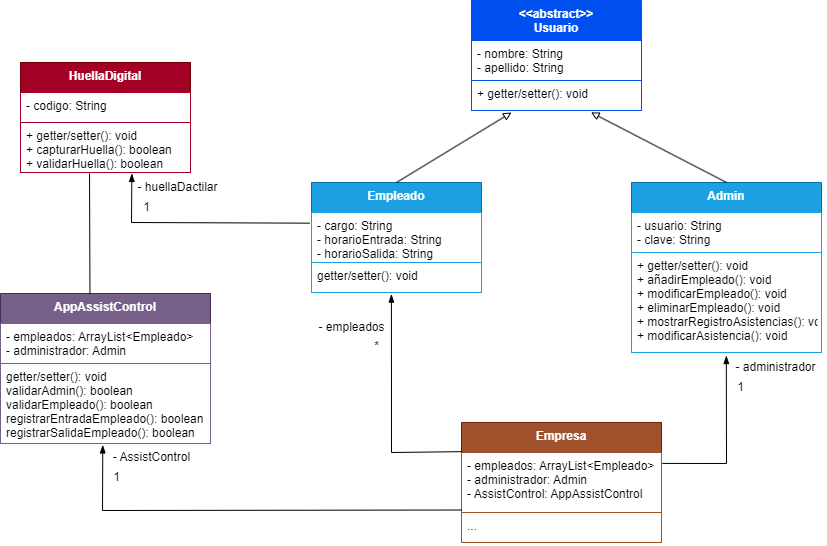

The diagram above was exported from draw.io. Its source (the exported page's mxGraphModel, read from the mxfile embedded in the PNG):
<mxGraphModel dx="2274" dy="641" grid="1" gridSize="10" guides="1" tooltips="1" connect="1" arrows="1" fold="1" page="1" pageScale="1" pageWidth="1169" pageHeight="827" background="#ffffff" math="0" shadow="0">
  <root>
    <mxCell id="0" />
    <mxCell id="1" parent="0" />
    <mxCell id="2" value="&lt;&lt;abstract&gt;&gt;&#10;Usuario" style="swimlane;fontStyle=1;align=center;verticalAlign=top;childLayout=stackLayout;horizontal=1;startSize=40;horizontalStack=0;resizeParent=1;resizeParentMax=0;resizeLast=0;collapsible=1;marginBottom=0;strokeColor=#0050EF;fillColor=#0050EF;fontColor=#ffffff;" parent="1" vertex="1">
      <mxGeometry x="440" y="178" width="170" height="110" as="geometry" />
    </mxCell>
    <mxCell id="3" value="- nombre: String&#10;- apellido: String" style="text;strokeColor=#0050EF;fillColor=none;align=left;verticalAlign=top;spacingLeft=4;spacingRight=4;overflow=hidden;rotatable=0;points=[[0,0.5],[1,0.5]];portConstraint=eastwest;fontColor=#000000;" parent="2" vertex="1">
      <mxGeometry y="40" width="170" height="40" as="geometry" />
    </mxCell>
    <mxCell id="5" value="+ getter/setter(): void" style="text;strokeColor=#0050EF;fillColor=none;align=left;verticalAlign=top;spacingLeft=4;spacingRight=4;overflow=hidden;rotatable=0;points=[[0,0.5],[1,0.5]];portConstraint=eastwest;labelBorderColor=none;fontColor=#000000;" parent="2" vertex="1">
      <mxGeometry y="80" width="170" height="30" as="geometry" />
    </mxCell>
    <mxCell id="6" value="Empleado" style="swimlane;fontStyle=1;align=center;verticalAlign=top;childLayout=stackLayout;horizontal=1;startSize=30;horizontalStack=0;resizeParent=1;resizeParentMax=0;resizeLast=0;collapsible=1;marginBottom=0;strokeColor=#006EAF;fillColor=#1BA1E2;fontColor=#ffffff;" parent="1" vertex="1">
      <mxGeometry x="280" y="360" width="170" height="110" as="geometry" />
    </mxCell>
    <mxCell id="7" value="- cargo: String&#10;- horarioEntrada: String&#10;- horarioSalida: String" style="text;strokeColor=#1BA1E2;fillColor=none;align=left;verticalAlign=top;spacingLeft=4;spacingRight=4;overflow=hidden;rotatable=0;points=[[0,0.5],[1,0.5]];portConstraint=eastwest;fontColor=#000000;" parent="6" vertex="1">
      <mxGeometry y="30" width="170" height="50" as="geometry" />
    </mxCell>
    <mxCell id="8" value="getter/setter(): void" style="text;strokeColor=#1BA1E2;fillColor=none;align=left;verticalAlign=top;spacingLeft=4;spacingRight=4;overflow=hidden;rotatable=0;points=[[0,0.5],[1,0.5]];portConstraint=eastwest;labelBorderColor=none;fontColor=#000000;" parent="6" vertex="1">
      <mxGeometry y="80" width="170" height="30" as="geometry" />
    </mxCell>
    <mxCell id="9" value="Admin" style="swimlane;fontStyle=1;align=center;verticalAlign=top;childLayout=stackLayout;horizontal=1;startSize=30;horizontalStack=0;resizeParent=1;resizeParentMax=0;resizeLast=0;collapsible=1;marginBottom=0;strokeColor=#006EAF;fillColor=#1ba1e2;fontColor=#ffffff;" parent="1" vertex="1">
      <mxGeometry x="600" y="360" width="190" height="170" as="geometry" />
    </mxCell>
    <mxCell id="10" value="- usuario: String&#10;- clave: String" style="text;strokeColor=#1BA1E2;fillColor=none;align=left;verticalAlign=top;spacingLeft=4;spacingRight=4;overflow=hidden;rotatable=0;points=[[0,0.5],[1,0.5]];portConstraint=eastwest;fontColor=#000000;" parent="9" vertex="1">
      <mxGeometry y="30" width="190" height="40" as="geometry" />
    </mxCell>
    <mxCell id="11" value="+ getter/setter(): void&#10;+ añadirEmpleado(): void&#10;+ modificarEmpleado(): void&#10;+ eliminarEmpleado(): void&#10;+ mostrarRegistroAsistencias(): void&#10;+ modificarAsistencia(): void" style="text;strokeColor=#1BA1E2;fillColor=none;align=left;verticalAlign=top;spacingLeft=4;spacingRight=4;overflow=hidden;rotatable=0;points=[[0,0.5],[1,0.5]];portConstraint=eastwest;labelBorderColor=none;fontColor=#000000;" parent="9" vertex="1">
      <mxGeometry y="70" width="190" height="100" as="geometry" />
    </mxCell>
    <mxCell id="15" value="Empresa" style="swimlane;fontStyle=1;align=center;verticalAlign=top;childLayout=stackLayout;horizontal=1;startSize=30;horizontalStack=0;resizeParent=1;resizeParentMax=0;resizeLast=0;collapsible=1;marginBottom=0;strokeColor=#6D1F00;fillColor=#A0522D;fontColor=#ffffff;" parent="1" vertex="1">
      <mxGeometry x="430" y="600" width="200" height="120" as="geometry" />
    </mxCell>
    <mxCell id="16" value="- empleados: ArrayList&lt;Empleado&gt;&#10;- administrador: Admin&#10;- AssistControl: AppAssistControl " style="text;strokeColor=#A0522D;fillColor=none;align=left;verticalAlign=top;spacingLeft=4;spacingRight=4;overflow=hidden;rotatable=0;points=[[0,0.5],[1,0.5]];portConstraint=eastwest;fontColor=#000000;" parent="15" vertex="1">
      <mxGeometry y="30" width="200" height="60" as="geometry" />
    </mxCell>
    <mxCell id="17" value="..." style="text;strokeColor=#A0522D;fillColor=none;align=left;verticalAlign=top;spacingLeft=4;spacingRight=4;overflow=hidden;rotatable=0;points=[[0,0.5],[1,0.5]];portConstraint=eastwest;labelBorderColor=none;fontColor=#000000;" parent="15" vertex="1">
      <mxGeometry y="90" width="200" height="30" as="geometry" />
    </mxCell>
    <mxCell id="18" value="" style="endArrow=none;html=1;rounded=0;align=center;verticalAlign=top;endFill=0;labelBackgroundColor=none;endSize=6;startArrow=blockThin;startFill=1;strokeColor=#000000;fontColor=#000000;exitX=0.655;exitY=1.02;exitDx=0;exitDy=0;entryX=-0.011;entryY=0.622;entryDx=0;entryDy=0;entryPerimeter=0;exitPerimeter=0;" parent="1" source="33" edge="1">
      <mxGeometry relative="1" as="geometry">
        <mxPoint x="62.6099999999999" y="324.65" as="sourcePoint" />
        <mxPoint x="278.1300000000001" y="400.65999999999997" as="targetPoint" />
        <Array as="points">
          <mxPoint x="100" y="400" />
        </Array>
      </mxGeometry>
    </mxCell>
    <mxCell id="19" value="- huellaDactilar" style="text;html=1;align=center;verticalAlign=middle;resizable=0;points=[];autosize=1;strokeColor=none;fillColor=none;fontColor=#000000;" parent="1" vertex="1">
      <mxGeometry x="96" y="350" width="100" height="30" as="geometry" />
    </mxCell>
    <mxCell id="22" value="1" style="text;html=1;align=center;verticalAlign=middle;resizable=0;points=[];autosize=1;strokeColor=none;fillColor=none;fontColor=#000000;" parent="1" vertex="1">
      <mxGeometry x="100" y="370" width="30" height="30" as="geometry" />
    </mxCell>
    <mxCell id="23" value="" style="html=1;verticalAlign=bottom;labelBackgroundColor=none;endArrow=block;endFill=0;strokeColor=#000000;fontColor=#000000;exitX=0.5;exitY=0;exitDx=0;exitDy=0;" parent="1" source="6" edge="1">
      <mxGeometry width="160" relative="1" as="geometry">
        <mxPoint x="480" y="378" as="sourcePoint" />
        <mxPoint x="480" y="290" as="targetPoint" />
      </mxGeometry>
    </mxCell>
    <mxCell id="24" value="" style="html=1;verticalAlign=bottom;labelBackgroundColor=none;endArrow=block;endFill=0;strokeColor=#000000;fontColor=#000000;exitX=0.5;exitY=0;exitDx=0;exitDy=0;entryX=0.703;entryY=1.063;entryDx=0;entryDy=0;entryPerimeter=0;" parent="1" source="9" target="5" edge="1">
      <mxGeometry width="160" relative="1" as="geometry">
        <mxPoint x="425" y="370" as="sourcePoint" />
        <mxPoint x="490.28999999999996" y="298.65" as="targetPoint" />
      </mxGeometry>
    </mxCell>
    <mxCell id="25" value="" style="endArrow=blockThin;html=1;rounded=0;align=center;verticalAlign=top;endFill=1;labelBackgroundColor=none;endSize=6;startArrow=none;startFill=0;strokeColor=#000000;fontColor=#000000;entryX=0.499;entryY=1.031;entryDx=0;entryDy=0;exitX=1.004;exitY=0.182;exitDx=0;exitDy=0;entryPerimeter=0;exitPerimeter=0;" parent="1" source="16" target="11" edge="1">
      <mxGeometry relative="1" as="geometry">
        <mxPoint x="620" y="679.5" as="sourcePoint" />
        <mxPoint x="733" y="640" as="targetPoint" />
        <Array as="points">
          <mxPoint x="695" y="641" />
        </Array>
      </mxGeometry>
    </mxCell>
    <mxCell id="26" value="" style="endArrow=blockThin;html=1;rounded=0;align=center;verticalAlign=top;endFill=1;labelBackgroundColor=none;endSize=6;startArrow=none;startFill=0;strokeColor=#000000;fontColor=#000000;entryX=0.47;entryY=1.055;entryDx=0;entryDy=0;exitX=0.004;exitY=-0.014;exitDx=0;exitDy=0;entryPerimeter=0;exitPerimeter=0;" parent="1" source="16" target="8" edge="1">
      <mxGeometry relative="1" as="geometry">
        <mxPoint x="630" y="690" as="sourcePoint" />
        <mxPoint x="702.9099999999999" y="542" as="targetPoint" />
        <Array as="points">
          <mxPoint x="360" y="630" />
        </Array>
      </mxGeometry>
    </mxCell>
    <mxCell id="27" value="- empleados" style="text;html=1;align=center;verticalAlign=middle;resizable=0;points=[];autosize=1;strokeColor=none;fillColor=none;fontColor=#000000;labelBorderColor=none;" parent="1" vertex="1">
      <mxGeometry x="275" y="490" width="90" height="30" as="geometry" />
    </mxCell>
    <mxCell id="28" value="- administrador" style="text;html=1;align=center;verticalAlign=middle;resizable=0;points=[];autosize=1;strokeColor=none;fillColor=none;fontColor=#000000;labelBorderColor=none;" parent="1" vertex="1">
      <mxGeometry x="694" y="530" width="100" height="30" as="geometry" />
    </mxCell>
    <mxCell id="29" value="1" style="text;html=1;align=center;verticalAlign=middle;resizable=0;points=[];autosize=1;strokeColor=none;fillColor=none;fontColor=#000000;" parent="1" vertex="1">
      <mxGeometry x="694" y="550" width="30" height="30" as="geometry" />
    </mxCell>
    <mxCell id="30" value="*" style="text;html=1;align=center;verticalAlign=middle;resizable=0;points=[];autosize=1;strokeColor=none;fillColor=none;fontColor=#000000;" parent="1" vertex="1">
      <mxGeometry x="330" y="509" width="30" height="30" as="geometry" />
    </mxCell>
    <mxCell id="31" value="HuellaDigital" style="swimlane;fontStyle=1;align=center;verticalAlign=top;childLayout=stackLayout;horizontal=1;startSize=30;horizontalStack=0;resizeParent=1;resizeParentMax=0;resizeLast=0;collapsible=1;marginBottom=0;strokeColor=#6F0000;fillColor=#A20025;fontColor=#ffffff;" parent="1" vertex="1">
      <mxGeometry x="-11" y="240" width="170" height="110" as="geometry" />
    </mxCell>
    <mxCell id="32" value="- codigo: String" style="text;strokeColor=#A20025;fillColor=none;align=left;verticalAlign=top;spacingLeft=4;spacingRight=4;overflow=hidden;rotatable=0;points=[[0,0.5],[1,0.5]];portConstraint=eastwest;fontColor=#000000;" parent="31" vertex="1">
      <mxGeometry y="30" width="170" height="30" as="geometry" />
    </mxCell>
    <mxCell id="33" value="+ getter/setter(): void&#10;+ capturarHuella(): boolean&#10;+ validarHuella(): boolean" style="text;strokeColor=#A20025;fillColor=none;align=left;verticalAlign=top;spacingLeft=4;spacingRight=4;overflow=hidden;rotatable=0;points=[[0,0.5],[1,0.5]];portConstraint=eastwest;labelBorderColor=none;fontColor=#000000;" parent="31" vertex="1">
      <mxGeometry y="60" width="170" height="50" as="geometry" />
    </mxCell>
    <mxCell id="35" value="AppAssistControl" style="swimlane;fontStyle=1;align=center;verticalAlign=top;childLayout=stackLayout;horizontal=1;startSize=30;horizontalStack=0;resizeParent=1;resizeParentMax=0;resizeLast=0;collapsible=1;marginBottom=0;strokeColor=#432D57;fillColor=#76608A;fontColor=#ffffff;" parent="1" vertex="1">
      <mxGeometry x="-31" y="471" width="210" height="150" as="geometry" />
    </mxCell>
    <mxCell id="36" value="- empleados: ArrayList&lt;Empleado&gt;&#10;- administrador: Admin" style="text;strokeColor=#76608A;fillColor=none;align=left;verticalAlign=top;spacingLeft=4;spacingRight=4;overflow=hidden;rotatable=0;points=[[0,0.5],[1,0.5]];portConstraint=eastwest;fontColor=#000000;" parent="35" vertex="1">
      <mxGeometry y="30" width="210" height="40" as="geometry" />
    </mxCell>
    <mxCell id="37" value="getter/setter(): void&#10;validarAdmin(): boolean&#10;validarEmpleado(): boolean&#10;registrarEntradaEmpleado(): boolean&#10;registrarSalidaEmpleado(): boolean&#10;" style="text;strokeColor=#76608A;fillColor=none;align=left;verticalAlign=top;spacingLeft=4;spacingRight=4;overflow=hidden;rotatable=0;points=[[0,0.5],[1,0.5]];portConstraint=eastwest;labelBorderColor=none;fontColor=#000000;" parent="35" vertex="1">
      <mxGeometry y="70" width="210" height="80" as="geometry" />
    </mxCell>
    <mxCell id="41" value="- AssistControl" style="text;html=1;align=center;verticalAlign=middle;resizable=0;points=[];autosize=1;strokeColor=none;fillColor=none;fontColor=#000000;labelBorderColor=none;" parent="1" vertex="1">
      <mxGeometry x="70" y="620" width="100" height="30" as="geometry" />
    </mxCell>
    <mxCell id="42" value="1" style="text;html=1;align=center;verticalAlign=middle;resizable=0;points=[];autosize=1;strokeColor=none;fillColor=none;fontColor=#000000;" parent="1" vertex="1">
      <mxGeometry x="70" y="640" width="30" height="30" as="geometry" />
    </mxCell>
    <mxCell id="43" value="" style="endArrow=none;html=1;rounded=0;align=center;verticalAlign=top;endFill=0;labelBackgroundColor=none;endSize=6;startArrow=none;startFill=0;strokeColor=#000000;fontColor=#000000;exitX=0.426;exitY=0;exitDx=0;exitDy=0;entryX=0.406;entryY=1.019;entryDx=0;entryDy=0;entryPerimeter=0;exitPerimeter=0;" parent="1" source="35" target="33" edge="1">
      <mxGeometry relative="1" as="geometry">
        <mxPoint x="529.8699999999999" y="730.4499999999998" as="sourcePoint" />
        <mxPoint x="220" y="660" as="targetPoint" />
        <Array as="points" />
      </mxGeometry>
    </mxCell>
    <mxCell id="44" value="" style="endArrow=blockThin;html=1;rounded=0;align=center;verticalAlign=top;endFill=1;labelBackgroundColor=none;endSize=6;startArrow=none;startFill=0;strokeColor=#000000;fontColor=#000000;entryX=0.487;entryY=1.018;entryDx=0;entryDy=0;exitX=0.004;exitY=-0.014;exitDx=0;exitDy=0;entryPerimeter=0;exitPerimeter=0;" parent="1" target="37" edge="1">
      <mxGeometry relative="1" as="geometry">
        <mxPoint x="429.9999999999998" y="687.5100000000001" as="sourcePoint" />
        <mxPoint x="359.13999999999965" y="530.0000000000001" as="targetPoint" />
        <Array as="points">
          <mxPoint x="71" y="688" />
        </Array>
      </mxGeometry>
    </mxCell>
  </root>
</mxGraphModel>